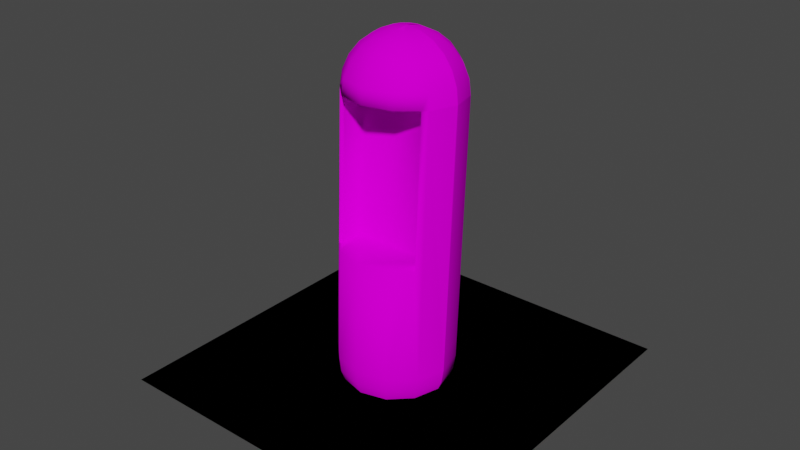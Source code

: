 # Source: Weapon_Capsule.blend  (saved by Blender 3.2.14; exported with 4.5.12 LTS)
import bpy
from mathutils import Matrix  # noqa: F401  (used for matrix-valued properties, if any)

bpy.ops.wm.read_factory_settings(use_empty=True)
scene = bpy.context.scene
scene.name = 'Scene'

# ---- collections
col_collection = bpy.data.collections.new('Collection'); scene.collection.children.link(col_collection)

# ---- images (referenced by path relative to the original .blend; pixels are not part of the script)
import os
ASSET_DIR = os.environ.get("B2B_ASSET_DIR", "")  # directory of the original .blend (textures are referenced by path, not embedded)
HERE = os.path.dirname(os.path.abspath(__file__))  # packed textures are extracted next to this script under _unpacked/

def load_image(name, relpath, width, height, colorspace="sRGB"):
    """Load a texture the original file referenced (path relative to the .blend, or extracted next to this script)."""
    p = next((c for c in (os.path.join(HERE, relpath), os.path.join(ASSET_DIR, relpath)) if relpath and os.path.exists(c)), "")
    if p:
        img = bpy.data.images.load(p, check_existing=True)
        img.name = name
    else:  # same state as the original file: an image datablock whose file is absent (Cycles renders it pink)
        img = bpy.data.images.new(name, width, height)
        img.source = "FILE"
        img.filepath = "//" + (relpath or name)
    img.colorspace_settings.name = colorspace
    return img
img_material_3_tga = load_image('material_3.tga', 'Weapon Capsule/material_3.tga', 1024, 1024, 'sRGB')
img_material_2_png = load_image('material_2.png', 'Weapon Capsule/material_2.png', 1024, 1024, 'sRGB')

# ---- materials (node trees are filled in below, after node groups)
mat_material = bpy.data.materials.new('material')
mat_material.use_transparent_shadow = False
mat_material.diffuse_color = (1.0, 1.0, 1.0, 1.0)
mat_material_3 = bpy.data.materials.new('material_3')
mat_material_3.use_transparent_shadow = False
mat_material_2 = bpy.data.materials.new('material_2')
mat_material_2.use_transparent_shadow = False

# ---- material node trees
mat_material.use_nodes = True; mat_material.node_tree.nodes.clear()
_N = mat_material.node_tree.nodes; _L = mat_material.node_tree.links
n0 = _N.new('ShaderNodeBsdfPrincipled'); n0.name = 'Principled BSDF'; n0.location = (0, 300)
n0.distribution = 'GGX'
n0.subsurface_method = 'RANDOM_WALK_SKIN'
n0.inputs[0].default_value = (1.0, 1.0, 1.0, 1.0)
n0.inputs[3].default_value = 1.45
n0.inputs[13].default_value = 0.0
n0.inputs[27].default_value = (0.0, 0.0, 0.0, 1.0)
n0.inputs[28].default_value = 1.0
n1 = _N.new('ShaderNodeOutputMaterial'); n1.name = 'Material Output'; n1.location = (300, 300)
_L.new(n0.outputs[0], n1.inputs[0])
n1.is_active_output = True
mat_material_3.use_nodes = True; mat_material_3.node_tree.nodes.clear()
_N = mat_material_3.node_tree.nodes; _L = mat_material_3.node_tree.links
n0 = _N.new('ShaderNodeBsdfPrincipled'); n0.name = 'Principled BSDF'; n0.location = (0, 300)
n0.distribution = 'GGX'
n0.subsurface_method = 'RANDOM_WALK_SKIN'
n0.inputs[3].default_value = 1.45
n0.inputs[13].default_value = 0.0
n0.inputs[27].default_value = (0.0, 0.0, 0.0, 1.0)
n0.inputs[28].default_value = 1.0
n1 = _N.new('ShaderNodeOutputMaterial'); n1.name = 'Material Output'; n1.location = (300, 300)
n2 = _N.new('ShaderNodeTexImage'); n2.name = 'Image Texture'; n2.location = (-300, 300)
n2.label = 'Base Color'
n2.image = img_material_3_tga
_L.new(n0.outputs[0], n1.inputs[0])
_L.new(n2.outputs[0], n0.inputs[0])
n1.is_active_output = True
mat_material_2.use_nodes = True; mat_material_2.node_tree.nodes.clear()
_N = mat_material_2.node_tree.nodes; _L = mat_material_2.node_tree.links
n0 = _N.new('ShaderNodeBsdfPrincipled'); n0.name = 'Principled BSDF'; n0.location = (0, 300)
n0.distribution = 'GGX'
n0.subsurface_method = 'RANDOM_WALK_SKIN'
n0.inputs[3].default_value = 1.45
n0.inputs[13].default_value = 0.0
n0.inputs[27].default_value = (0.0, 0.0, 0.0, 1.0)
n0.inputs[28].default_value = 1.0
n1 = _N.new('ShaderNodeOutputMaterial'); n1.name = 'Material Output'; n1.location = (300, 300)
n2 = _N.new('ShaderNodeTexImage'); n2.name = 'Image Texture'; n2.location = (-300, 300)
n2.label = 'Base Color'
n2.image = img_material_2_png
_L.new(n0.outputs[0], n1.inputs[0])
_L.new(n2.outputs[0], n0.inputs[0])
n1.is_active_output = True

# ---- world
world_world = bpy.data.worlds.new('World'); scene.world = world_world
world_world.use_nodes = True; world_world.node_tree.nodes.clear()
_N = world_world.node_tree.nodes; _L = world_world.node_tree.links
n0 = _N.new('ShaderNodeOutputWorld'); n0.name = 'World Output'; n0.location = (300, 300)
n1 = _N.new('ShaderNodeBackground'); n1.name = 'Background'; n1.location = (10, 300)
n1.inputs[0].default_value = (0.05088, 0.05088, 0.05088, 1.0)
_L.new(n1.outputs[0], n0.inputs[0])
n0.is_active_output = True
world_world.color = (0.05088, 0.05088, 0.05088)
world_world.use_sun_shadow = False
world_world.sun_shadow_jitter_overblur = 0.0

# ---- meshes
me_id18 = bpy.data.meshes.new('ID18')
me_id18.from_pydata([(95.68, 133.3, 0.0), (-22.2, 11.69, 0.0), (-22.2, 133.3, 0.0), (95.68, 11.69, 0.0), (95.68, 11.69, 0.0), (95.68, 133.3, 0.0), (-22.2, 11.69, 0.0), (-22.2, 133.3, 0.0)], [], [(0, 1, 2), (1, 0, 3), (4, 5, 6), (7, 6, 5)])
me_id18.polygons.foreach_set('material_index', [0, 0, 1, 1])
_uv = me_id18.uv_layers.new(name='ID29')
_uv.uv.foreach_set('vector', [0.0, 0.0, 0.0, 0.0, 0.0, 0.0, 0.0, 0.0, 0.0, 0.0, 0.0, 0.0, -1.0, -1.0, -1.0, 6.661e-16, -8.327e-17, -1.0, 1.11e-16, 6.661e-16, -8.327e-17, -1.0, -1.0, 6.661e-16])
me_id18.materials.append(mat_material)
me_id18.materials.append(mat_material_3)
me_id18.update()
me_id5 = bpy.data.meshes.new('ID5')
me_id5.from_pydata([(28.99, 3.196, 14.49), (36.48, 9.774, 19.55), (29.32, 2.619, 19.55), (35.9, 10.11, 14.49), (19.55, 0.6661, 14.49), (19.55, 0.0, 19.55), (28.01, 4.887, 9.774), (34.21, 11.08, 9.774), (39.1, 19.55, 19.55), (38.43, 19.55, 14.49), (34.9, 8.195, 57.62), (29.32, 2.619, 58.02), (36.48, 9.774, 107.9), (34.9, 8.195, 107.9), (10.11, 3.196, 14.49), (9.774, 2.619, 19.55), (19.55, 2.619, 9.774), (19.55, 0.0, 58.02), (31.52, 12.64, 5.725), (26.46, 7.577, 5.725), (36.48, 19.55, 9.774), (35.9, 28.99, 14.49), (39.1, 19.55, 19.55), (38.43, 19.55, 14.49), (36.48, 29.32, 19.55), (39.1, 19.55, 25.45), (39.1, 19.55, 107.9), (34.9, 8.195, 107.9), (28.99, 3.196, 112.9), (29.32, 2.619, 107.9), (35.9, 10.11, 112.9), (36.48, 9.774, 107.9), (34.9, 10.2, 107.9), (34.9, 8.195, 57.62), (34.9, 10.2, 57.62), (34.9, 16.86, 57.62), (3.196, 10.11, 14.49), (2.619, 9.774, 19.55), (11.08, 4.887, 9.774), (9.774, 2.619, 58.02), (19.55, 5.725, 5.725), (28.01, 14.66, 2.619), (24.43, 11.08, 2.619), (33.37, 19.55, 5.725), (36.48, 19.55, 9.774), (34.21, 28.01, 9.774), (29.32, 36.48, 19.55), (28.99, 35.9, 14.49), (36.48, 29.32, 25.45), (39.1, 19.55, 25.45), (39.1, 19.55, 107.9), (39.1, 19.55, 25.45), (36.48, 29.32, 107.9), (39.1, 19.55, 107.9), (38.43, 19.55, 112.9), (19.55, 0.0, 107.9), (19.55, 0.6661, 112.9), (34.9, 16.86, 107.9), (5.599, 8.781, 107.9), (5.599, 16.86, 107.9), (5.599, 6.794, 107.9), (9.774, 2.619, 107.9), (34.9, 10.2, 107.9), (28.01, 4.887, 117.6), (34.21, 11.08, 117.6), (34.9, 16.86, 107.9), (34.9, 10.2, 107.9), (0.0, 19.55, 19.55), (0.6661, 19.55, 14.49), (4.887, 11.08, 9.774), (5.599, 6.794, 57.92), (2.619, 9.774, 107.9), (5.599, 6.794, 107.9), (12.64, 7.577, 5.725), (5.599, 16.86, 57.62), (19.55, 9.774, 2.619), (23.93, 17.02, 0.6661), (22.08, 15.17, 0.6661), (29.32, 19.55, 2.619), (31.52, 26.46, 5.725), (33.37, 19.55, 5.725), (28.01, 34.21, 9.774), (36.48, 29.32, 107.9), (38.43, 19.55, 112.9), (39.1, 19.55, 107.9), (35.9, 28.99, 112.9), (36.48, 19.55, 117.6), (34.21, 28.01, 117.6), (31.52, 26.46, 121.7), (33.37, 19.55, 121.7), (29.32, 19.55, 124.8), (28.01, 24.43, 124.8), (24.61, 19.55, 126.8), (23.93, 22.08, 126.8), (20.33, 19.55, 127.3), (20.22, 19.94, 127.3), (19.55, 19.55, 127.4), (20.88, 20.31, 127.2), (21.08, 19.55, 127.2), (18.01, 19.55, 127.2), (15.17, 22.08, 126.8), (14.49, 19.55, 126.8), (18.22, 20.31, 127.2), (18.77, 19.55, 127.3), (18.87, 19.94, 127.3), (11.08, 24.43, 124.8), (9.774, 19.55, 124.8), (7.577, 26.46, 121.7), (5.725, 19.55, 121.7), (2.619, 19.55, 117.6), (4.887, 28.01, 117.6), (0.6661, 19.55, 112.9), (3.196, 28.99, 112.9), (0.0, 19.55, 107.9), (2.619, 29.32, 107.9), (0.0, 19.55, 107.9), (2.619, 29.32, 19.55), (0.0, 19.55, 19.55), (2.619, 29.32, 107.9), (0.6661, 19.55, 14.49), (3.196, 28.99, 14.49), (2.619, 19.55, 9.774), (4.887, 28.01, 9.774), (5.725, 19.55, 5.725), (7.577, 26.46, 5.725), (9.774, 19.55, 2.619), (11.08, 24.43, 2.619), (14.49, 19.55, 0.6661), (15.17, 22.08, 0.6661), (19.55, 19.55, 0.0), (24.61, 19.55, 0.6661), (23.93, 22.08, 0.6661), (28.01, 24.43, 2.619), (29.32, 19.55, 2.619), (19.55, 39.1, 19.55), (19.55, 38.43, 14.49), (29.32, 36.48, 107.9), (36.48, 19.55, 117.6), (10.11, 3.196, 112.9), (19.55, 2.619, 117.6), (5.599, 8.781, 57.86), (5.599, 6.794, 57.92), (5.599, 8.781, 107.9), (5.599, 8.781, 107.9), (5.599, 16.86, 107.9), (2.619, 9.774, 107.9), (3.196, 10.11, 112.9), (0.0, 19.55, 107.9), (0.6661, 19.55, 112.9), (10.11, 35.9, 112.9), (9.774, 36.48, 107.9), (19.55, 39.1, 107.9), (19.55, 38.43, 112.9), (29.32, 36.48, 107.9), (28.99, 35.9, 112.9), (31.52, 12.64, 121.7), (26.46, 7.577, 121.7), (2.619, 19.55, 9.774), (0.0, 19.55, 107.9), (7.577, 12.64, 5.725), (14.66, 11.08, 2.619), (19.55, 14.49, 0.6661), (19.55, 19.55, 0.0), (24.61, 19.55, 0.6661), (26.46, 31.52, 5.725), (19.55, 36.48, 9.774), (28.01, 34.21, 117.6), (33.37, 19.55, 121.7), (26.46, 31.52, 121.7), (29.32, 19.55, 124.8), (28.01, 14.66, 124.8), (24.43, 28.01, 124.8), (24.61, 19.55, 126.8), (23.93, 17.02, 126.8), (22.08, 23.93, 126.8), (20.22, 19.16, 127.3), (20.33, 19.55, 127.3), (19.55, 19.55, 127.4), (20.88, 18.78, 127.2), (21.08, 19.55, 127.2), (19.94, 20.22, 127.3), (20.31, 20.88, 127.2), (15.17, 17.02, 126.8), (18.01, 19.55, 127.2), (14.49, 19.55, 126.8), (18.22, 18.78, 127.2), (18.77, 19.55, 127.3), (18.87, 19.16, 127.3), (17.02, 23.93, 126.8), (18.78, 20.88, 127.2), (19.16, 20.22, 127.3), (14.66, 28.01, 124.8), (11.08, 14.66, 124.8), (9.774, 19.55, 124.8), (12.64, 31.52, 121.7), (7.577, 12.64, 121.7), (5.725, 19.55, 121.7), (11.08, 34.21, 117.6), (2.619, 19.55, 117.6), (4.887, 11.08, 117.6), (9.774, 36.48, 19.55), (9.774, 36.48, 107.9), (10.11, 35.9, 14.49), (11.08, 34.21, 9.774), (12.64, 31.52, 5.725), (5.725, 19.55, 5.725), (14.66, 28.01, 2.619), (9.774, 19.55, 2.619), (11.08, 14.66, 2.619), (17.02, 23.93, 0.6661), (14.49, 19.55, 0.6661), (15.17, 17.02, 0.6661), (22.08, 23.93, 0.6661), (24.43, 28.01, 2.619), (19.55, 39.1, 107.9), (11.08, 4.887, 117.6), (19.55, 5.725, 121.7), (19.55, 36.48, 117.6), (24.43, 11.08, 124.8), (17.02, 15.17, 0.6661), (19.55, 33.37, 5.725), (19.55, 33.37, 121.7), (19.55, 29.32, 124.8), (22.08, 15.17, 126.8), (19.55, 24.61, 126.8), (19.94, 18.87, 127.3), (20.31, 18.22, 127.2), (19.55, 20.33, 127.3), (19.55, 21.08, 127.2), (17.02, 15.17, 126.8), (18.78, 18.22, 127.2), (19.16, 18.87, 127.3), (14.66, 11.08, 124.8), (12.64, 7.577, 121.7), (19.55, 29.32, 2.619), (19.55, 24.61, 0.6661), (19.55, 9.774, 124.8), (19.55, 14.49, 126.8), (19.55, 18.01, 127.2), (19.55, 18.77, 127.3)], [], [(0, 1, 2), (1, 0, 3), (2, 4, 0), (4, 2, 5), (6, 3, 0), (3, 6, 7), (3, 8, 1), (8, 3, 9), (2, 10, 11), (10, 2, 1), (10, 12, 13), (12, 10, 1), (5, 14, 4), (14, 5, 15), (0, 16, 6), (16, 0, 4), (2, 17, 5), (17, 2, 11), (18, 6, 19), (6, 18, 7), (7, 9, 3), (9, 7, 20), (21, 22, 23), (22, 21, 24), (8, 12, 1), (12, 8, 25), (26, 12, 25), (27, 28, 29), (28, 27, 30), (30, 27, 31), (32, 33, 13), (33, 32, 34), (10, 35, 11), (35, 10, 34), (15, 36, 14), (36, 15, 37), (4, 38, 16), (38, 4, 14), (17, 15, 5), (15, 17, 39), (19, 16, 40), (16, 19, 6), (35, 17, 11), (41, 19, 42), (19, 41, 18), (18, 20, 7), (20, 18, 43), (44, 21, 23), (21, 44, 45), (46, 21, 47), (21, 46, 24), (22, 48, 49), (48, 22, 24), (48, 50, 51), (50, 48, 52), (53, 30, 31), (30, 53, 54), (28, 55, 29), (55, 28, 56), (57, 58, 59), (58, 57, 60), (60, 57, 61), (61, 57, 55), (55, 57, 29), (29, 57, 27), (27, 57, 62), (30, 63, 28), (63, 30, 64), (65, 34, 66), (34, 65, 35), (67, 36, 37), (36, 67, 68), (38, 36, 69), (36, 38, 14), (39, 37, 15), (37, 39, 70), (70, 71, 37), (71, 70, 72), (16, 73, 40), (73, 16, 38), (17, 74, 39), (42, 40, 75), (40, 42, 19), (35, 74, 17), (76, 42, 77), (42, 76, 41), (78, 18, 41), (18, 78, 43), (79, 44, 80), (44, 79, 45), (81, 21, 45), (21, 81, 47), (82, 83, 84), (83, 82, 85), (85, 86, 83), (86, 85, 87), (86, 88, 89), (88, 86, 87), (90, 88, 91), (88, 90, 89), (92, 91, 93), (91, 92, 90), (94, 95, 96), (95, 94, 97), (97, 94, 98), (97, 98, 93), (93, 98, 92), (99, 100, 101), (100, 99, 102), (102, 99, 103), (102, 103, 104), (104, 103, 96), (101, 105, 106), (105, 101, 100), (106, 107, 108), (107, 106, 105), (107, 109, 108), (109, 107, 110), (110, 111, 109), (111, 110, 112), (112, 113, 111), (113, 112, 114), (115, 116, 117), (116, 115, 118), (116, 119, 117), (119, 116, 120), (120, 121, 119), (121, 120, 122), (122, 123, 121), (123, 122, 124), (124, 125, 123), (125, 124, 126), (126, 127, 125), (127, 126, 128), (129, 127, 128), (130, 129, 131), (132, 130, 131), (130, 132, 133), (79, 133, 132), (133, 79, 80), (134, 47, 135), (47, 134, 46), (136, 24, 46), (24, 136, 48), (48, 136, 52), (54, 64, 30), (64, 54, 137), (56, 61, 55), (61, 56, 138), (63, 56, 28), (56, 63, 139), (140, 72, 141), (72, 140, 142), (74, 143, 140), (143, 74, 144), (65, 74, 35), (74, 65, 144), (138, 60, 61), (60, 138, 145), (145, 138, 146), (146, 147, 145), (147, 146, 148), (149, 114, 112), (114, 149, 150), (149, 151, 150), (151, 149, 152), (152, 153, 151), (153, 152, 154), (154, 82, 153), (82, 154, 85), (63, 155, 156), (155, 63, 64), (68, 69, 36), (69, 68, 157), (158, 37, 71), (37, 158, 67), (159, 38, 69), (38, 159, 73), (39, 140, 70), (140, 39, 74), (160, 40, 73), (40, 160, 75), (77, 75, 161), (75, 77, 42), (76, 77, 162), (163, 41, 76), (41, 163, 78), (81, 79, 164), (79, 81, 45), (135, 81, 165), (81, 135, 47), (166, 85, 154), (85, 166, 87), (137, 155, 64), (155, 137, 167), (88, 166, 168), (166, 88, 87), (155, 169, 170), (169, 155, 167), (91, 168, 171), (168, 91, 88), (170, 172, 173), (172, 170, 169), (93, 171, 174), (171, 93, 91), (175, 176, 177), (176, 175, 178), (176, 178, 179), (179, 178, 173), (179, 173, 172), (95, 180, 96), (180, 95, 181), (181, 95, 97), (181, 97, 174), (174, 97, 93), (182, 183, 184), (183, 182, 185), (183, 185, 186), (186, 185, 187), (186, 187, 177), (102, 188, 100), (188, 102, 189), (189, 102, 104), (189, 104, 190), (190, 104, 96), (100, 191, 105), (191, 100, 188), (192, 184, 193), (184, 192, 182), (105, 194, 107), (194, 105, 191), (195, 193, 196), (193, 195, 192), (107, 197, 110), (197, 107, 194), (195, 198, 199), (198, 195, 196), (197, 112, 110), (112, 197, 149), (199, 148, 146), (148, 199, 198), (118, 200, 116), (200, 118, 201), (116, 202, 120), (202, 116, 200), (120, 203, 122), (203, 120, 202), (203, 124, 122), (124, 203, 204), (157, 159, 69), (159, 157, 205), (204, 126, 124), (126, 204, 206), (207, 159, 205), (159, 207, 208), (206, 128, 126), (128, 206, 209), (210, 208, 207), (208, 210, 211), (129, 128, 209), (162, 211, 210), (163, 76, 162), (131, 129, 212), (213, 131, 212), (131, 213, 132), (164, 132, 213), (132, 164, 79), (200, 135, 202), (135, 200, 134), (214, 46, 134), (46, 214, 136), (139, 138, 56), (138, 139, 215), (156, 139, 63), (139, 156, 216), (215, 146, 138), (146, 215, 199), (201, 134, 200), (134, 201, 214), (197, 152, 149), (152, 197, 217), (152, 166, 154), (166, 152, 217), (156, 170, 218), (170, 156, 155), (208, 73, 159), (73, 208, 160), (219, 75, 160), (75, 219, 161), (77, 161, 162), (165, 164, 220), (164, 165, 81), (202, 165, 203), (165, 202, 135), (221, 166, 217), (166, 221, 168), (171, 221, 222), (221, 171, 168), (218, 173, 223), (173, 218, 170), (174, 222, 224), (222, 174, 171), (225, 175, 177), (175, 225, 226), (175, 226, 178), (178, 226, 223), (178, 223, 173), (180, 227, 96), (227, 224, 228), (224, 227, 174), (174, 227, 180), (174, 180, 181), (229, 185, 182), (185, 229, 230), (185, 230, 187), (187, 230, 231), (187, 231, 177), (96, 228, 190), (228, 96, 227), (189, 224, 188), (224, 189, 190), (224, 190, 228), (188, 222, 191), (222, 188, 224), (232, 182, 192), (182, 232, 229), (191, 221, 194), (221, 191, 222), (233, 192, 195), (192, 233, 232), (197, 221, 217), (221, 197, 194), (215, 195, 199), (195, 215, 233), (204, 165, 220), (165, 204, 203), (220, 206, 204), (206, 220, 234), (234, 209, 206), (209, 234, 235), (211, 160, 208), (160, 211, 219), (235, 129, 209), (162, 219, 211), (212, 129, 235), (213, 235, 234), (235, 213, 212), (164, 234, 220), (234, 164, 213), (139, 233, 215), (233, 139, 216), (216, 218, 236), (218, 216, 156), (161, 219, 162), (218, 237, 236), (237, 218, 223), (223, 238, 237), (238, 223, 226), (238, 226, 225), (238, 177, 239), (177, 238, 225), (238, 239, 237), (237, 230, 229), (230, 237, 231), (231, 237, 177), (177, 237, 239), (236, 229, 232), (229, 236, 237), (216, 232, 233), (232, 216, 236)])
me_id5.polygons.foreach_set('use_smooth', [1, 1, 1, 1, 1, 1, 1, 1, 1, 1, 1, 1, 1, 1, 1, 1, 1, 1, 1, 1, 1, 1, 1, 1, 1, 1, 1, 1, 1, 1, 1, 1, 1, 1, 1, 1, 1, 1, 1, 1, 1, 1, 1, 1, 1, 1, 1, 1, 1, 1, 1, 1, 1, 1, 1, 1, 1, 1, 1, 0, 1, 1, 1, 1, 1, 1, 1, 1, 1, 1, 1, 1, 1, 1, 1, 1, 1, 1, 1, 1, 1, 1, 1, 1, 1, 1, 1, 1, 1, 1, 1, 1, 1, 1, 1, 1, 1, 1, 1, 1, 1, 1, 1, 1, 1, 1, 1, 1, 1, 1, 1, 1, 1, 1, 1, 1, 1, 1, 1, 1, 1, 1, 1, 1, 1, 1, 1, 1, 1, 1, 1, 1, 1, 1, 1, 1, 1, 1, 1, 1, 1, 1, 1, 1, 1, 1, 1, 1, 1, 1, 1, 1, 1, 1, 1, 1, 1, 1, 1, 1, 1, 1, 1, 1, 1, 1, 1, 1, 1, 1, 1, 1, 1, 1, 1, 1, 1, 1, 1, 1, 1, 1, 1, 1, 1, 1, 1, 1, 1, 1, 1, 1, 1, 1, 1, 1, 1, 1, 1, 1, 1, 1, 1, 1, 1, 1, 1, 1, 1, 1, 1, 1, 1, 1, 1, 1, 1, 1, 1, 1, 1, 1, 1, 1, 1, 1, 1, 1, 1, 1, 1, 1, 1, 1, 1, 1, 1, 1, 1, 1, 1, 1, 1, 1, 1, 1, 1, 1, 1, 1, 1, 1, 1, 1, 1, 1, 1, 1, 1, 1, 1, 1, 1, 1, 1, 1, 1, 1, 1, 1, 1, 1, 1, 1, 1, 1, 1, 1, 1, 1, 1, 1, 1, 1, 1, 1, 1, 1, 1, 1, 1, 1, 1, 1, 1, 1, 1, 1, 1, 1, 1, 1, 1, 1, 1, 1, 1, 1, 1, 1, 1, 1, 1, 1, 1, 1, 1, 1, 1, 1, 1, 1, 1, 1, 1, 1, 1, 1, 1, 1, 1, 1, 1, 1, 1, 1, 1, 1, 1, 1, 1, 1, 1, 1, 1, 1, 1, 1, 1, 1, 1, 1, 1, 1, 1, 1, 1, 1, 1, 1, 1, 1, 1, 1, 1, 1, 1, 1, 1, 1])
_uv = me_id5.uv_layers.new(name='ID14')
_uv.uv.foreach_set('vector', [-0.8835, -0.7309, -0.842, -0.7671, -0.842, -0.7256, -0.842, -0.7671, -0.8835, -0.7309, -0.8835, -0.771, -0.842, -0.7256, -0.8835, -0.7309, -0.8835, -0.7309, -0.8835, -0.7309, -0.842, -0.7256, -0.842, -0.7256, -0.9221, -0.7464, -0.8835, -0.771, -0.8835, -0.7309, -0.8835, -0.771, -0.9221, -0.7464, -0.9221, -0.7823, -0.8835, -0.771, -0.842, -0.8389, -0.842, -0.7671, -0.842, -0.8389, -0.8835, -0.771, -0.8835, -0.8403, 0.1014, 0.6417, 0.4133, 0.7063, 0.4166, 0.6417, 0.4133, 0.7063, 0.1014, 0.6417, 0.1014, 0.7246, 0.4133, 0.7063, 0.8251, 0.7246, 0.8251, 0.7063, 0.8251, 0.7246, 0.4133, 0.7063, 0.1014, 0.7246, -0.842, -0.7256, -0.8835, -0.771, -0.8835, -0.7309, -0.8835, -0.771, -0.842, -0.7256, -0.842, -0.7671, -0.8835, -0.7309, -0.9221, -0.7464, -0.9221, -0.7464, -0.9221, -0.7464, -0.8835, -0.7309, -0.8835, -0.7309, -0.8987, -0.6755, -0.5835, -0.6037, -0.8987, -0.6037, -0.5835, -0.6037, -0.8987, -0.6755, -0.5835, -0.6755, -0.9553, -0.8003, -0.9221, -0.7464, -0.9553, -0.771, -0.9221, -0.7464, -0.9553, -0.8003, -0.9221, -0.7823, -0.9221, -0.7823, -0.8835, -0.8403, -0.8835, -0.771, -0.8835, -0.8403, -0.9221, -0.7823, -0.9221, -0.8445, -0.8835, -0.9204, -0.842, -0.8389, -0.8835, -0.8403, -0.842, -0.8389, -0.8835, -0.9204, -0.842, -0.9218, -0.8987, -0.8413, -0.175, -0.7584, -0.8987, -0.7584, -0.175, -0.7584, -0.8987, -0.8413, -0.8503, -0.8413, -0.175, -0.8413, -0.175, -0.7584, -0.8503, -0.8413, 0.9123, 0.263, 0.9235, 0.2751, 0.9256, 0.2604, 0.9235, 0.2751, 0.9123, 0.263, 0.907, 0.2783, 0.907, 0.2783, 0.9123, 0.263, 0.9086, 0.2637, 0.3676, 0.9743, -0.04419, 0.9954, 0.3676, 0.9954, -0.04419, 0.9954, 0.3676, 0.9743, -0.04419, 0.9743, 0.4265, 0.4668, 0.42, 0.3961, 0.4764, 0.508, 0.42, 0.3961, 0.4265, 0.4668, 0.425, 0.4504, -0.842, -0.7671, -0.8835, -0.8403, -0.8835, -0.771, -0.8835, -0.8403, -0.842, -0.7671, -0.842, -0.8389, -0.8835, -0.7309, -0.9221, -0.7823, -0.9221, -0.7464, -0.9221, -0.7823, -0.8835, -0.7309, -0.8835, -0.771, 0.4176, 0.5849, 0.1025, 0.6567, 0.1025, 0.5849, 0.1025, 0.6567, 0.4176, 0.5849, 0.4176, 0.6567, -0.9553, -0.771, -0.9221, -0.7464, -0.9553, -0.771, -0.9221, -0.7464, -0.9553, -0.771, -0.9221, -0.7464, 0.42, 0.3961, 0.5581, 0.5219, 0.4764, 0.508, -0.9807, -0.8237, -0.9553, -0.771, -0.9807, -0.803, -0.9553, -0.771, -0.9807, -0.8237, -0.9553, -0.8003, -0.9553, -0.8003, -0.9221, -0.8445, -0.9221, -0.7823, -0.9221, -0.8445, -0.9553, -0.8003, -0.9553, -0.851, -0.9221, -0.8445, -0.8835, -0.9204, -0.8835, -0.8403, -0.8835, -0.9204, -0.9221, -0.8445, -0.9221, -0.9163, -0.842, -0.9936, -0.8835, -0.9204, -0.8835, -0.9897, -0.8835, -0.9204, -0.842, -0.9936, -0.842, -0.9218, -0.842, -0.8389, -0.7936, -0.9218, -0.7936, -0.8389, -0.7936, -0.9218, -0.842, -0.8389, -0.842, -0.9218, -0.8503, -0.9242, -0.175, -0.8413, -0.8503, -0.8413, -0.175, -0.8413, -0.8503, -0.9242, -0.175, -0.9242, 0.879, 0.2656, 0.907, 0.2783, 0.9086, 0.2637, 0.907, 0.2783, 0.879, 0.2656, 0.8784, 0.2801, 0.9235, 0.2751, 0.9256, 0.2567, 0.9256, 0.2604, 0.9256, 0.2567, 0.9235, 0.2751, 0.9235, 0.2715, 0.8318, 0.3961, 0.8979, 0.6362, 0.8318, 0.6362, 0.8979, 0.6362, 0.8318, 0.3961, 0.9142, 0.6362, 0.9142, 0.6362, 0.8318, 0.3961, 0.9484, 0.602, 0.9484, 0.602, 0.8318, 0.3961, 0.9699, 0.5219, 0.9699, 0.5219, 0.8318, 0.3961, 0.9484, 0.4418, 0.9484, 0.4418, 0.8318, 0.3961, 0.9027, 0.3961, 0.9027, 0.3961, 0.8318, 0.3961, 0.8863, 0.3961, 0.907, 0.2783, 0.9171, 0.2887, 0.9235, 0.2751, 0.9171, 0.2887, 0.907, 0.2783, 0.9023, 0.2915, 0.8293, 0.4653, 0.4175, 0.4108, 0.8293, 0.4108, 0.4175, 0.4108, 0.8293, 0.4653, 0.4175, 0.4653, -0.842, -0.9218, -0.8835, -0.8403, -0.842, -0.8389, -0.8835, -0.8403, -0.842, -0.9218, -0.8835, -0.9204, -0.9221, -0.7823, -0.8835, -0.8403, -0.9221, -0.8445, -0.8835, -0.8403, -0.9221, -0.7823, -0.8835, -0.771, 0.4176, 0.6567, 0.1025, 0.7396, 0.1025, 0.6567, 0.1025, 0.7396, 0.4176, 0.6567, 0.4169, 0.7051, 0.4169, 0.7051, 0.8262, 0.7396, 0.1025, 0.7396, 0.8262, 0.7396, 0.4169, 0.7051, 0.8262, 0.7051, -0.9221, -0.7464, -0.9553, -0.8003, -0.9553, -0.771, -0.9553, -0.8003, -0.9221, -0.7464, -0.9221, -0.7823, 0.5581, 0.5219, 0.42, 0.6362, 0.4754, 0.5279, -0.9807, -0.803, -0.9553, -0.771, -0.9807, -0.803, -0.9553, -0.771, -0.9807, -0.803, -0.9553, -0.771, 0.42, 0.3961, 0.42, 0.6362, 0.5581, 0.5219, -0.8501, -0.7277, -0.8095, -0.6962, -0.8501, -0.7062, -0.8095, -0.6962, -0.8501, -0.7277, -0.8095, -0.7377, -0.9807, -0.8596, -0.9553, -0.8003, -0.9807, -0.8237, -0.9553, -0.8003, -0.9807, -0.8596, -0.9553, -0.851, -0.9553, -0.9097, -0.9221, -0.8445, -0.9553, -0.851, -0.9221, -0.8445, -0.9553, -0.9097, -0.9221, -0.9163, -0.9221, -0.9784, -0.8835, -0.9204, -0.9221, -0.9163, -0.8835, -0.9204, -0.9221, -0.9784, -0.8835, -0.9897, 0.8448, 0.2656, 0.8784, 0.2801, 0.879, 0.2656, 0.8784, 0.2801, 0.8448, 0.2656, 0.8454, 0.2801, 0.8454, 0.2801, 0.8767, 0.2932, 0.8784, 0.2801, 0.8767, 0.2932, 0.8454, 0.2801, 0.8471, 0.2932, 0.8767, 0.2932, 0.8498, 0.3039, 0.874, 0.3039, 0.8498, 0.3039, 0.8767, 0.2932, 0.8471, 0.2932, 0.8704, 0.3115, 0.8498, 0.3039, 0.8534, 0.3115, 0.8498, 0.3039, 0.8704, 0.3115, 0.874, 0.3039, 0.8663, 0.3155, 0.8534, 0.3115, 0.8575, 0.3155, 0.8534, 0.3115, 0.8663, 0.3155, 0.8704, 0.3115, 0.8626, 0.3156, 0.8612, 0.3156, 0.8619, 0.3156, 0.8612, 0.3156, 0.8626, 0.3156, 0.8606, 0.3156, 0.8606, 0.3156, 0.8626, 0.3156, 0.8632, 0.3156, 0.8606, 0.3156, 0.8632, 0.3156, 0.8575, 0.3155, 0.8575, 0.3155, 0.8632, 0.3156, 0.8663, 0.3155, 0.8606, 0.3145, 0.8498, 0.3123, 0.8575, 0.3119, 0.8498, 0.3123, 0.8606, 0.3145, 0.8582, 0.3146, 0.8582, 0.3146, 0.8606, 0.3145, 0.8612, 0.315, 0.8582, 0.3146, 0.8612, 0.315, 0.86, 0.3151, 0.86, 0.3151, 0.8612, 0.315, 0.8619, 0.3156, 0.8575, 0.3119, 0.8386, 0.3054, 0.8534, 0.3045, 0.8386, 0.3054, 0.8575, 0.3119, 0.8498, 0.3123, 0.8534, 0.3045, 0.8289, 0.2953, 0.8498, 0.2939, 0.8289, 0.2953, 0.8534, 0.3045, 0.8386, 0.3054, 0.8289, 0.2953, 0.8471, 0.281, 0.8498, 0.2939, 0.8471, 0.281, 0.8289, 0.2953, 0.8215, 0.2826, 0.8215, 0.2826, 0.8454, 0.2665, 0.8471, 0.281, 0.8454, 0.2665, 0.8215, 0.2826, 0.8168, 0.2684, 0.8168, 0.2684, 0.8448, 0.2515, 0.8454, 0.2665, 0.8448, 0.2515, 0.8168, 0.2684, 0.8152, 0.2534, 0.8262, 0.8225, 0.1025, 0.7396, 0.1025, 0.8225, 0.1025, 0.7396, 0.8262, 0.8225, 0.8262, 0.7396, -0.842, -0.9936, -0.8835, -0.9204, -0.842, -0.9218, -0.8835, -0.9204, -0.842, -0.9936, -0.8835, -0.9897, -0.8835, -0.9897, -0.9221, -0.9163, -0.8835, -0.9204, -0.9221, -0.9163, -0.8835, -0.9897, -0.9221, -0.9784, -0.9221, -0.9784, -0.9553, -0.9097, -0.9221, -0.9163, -0.9553, -0.9097, -0.9221, -0.9784, -0.9553, -0.9604, -0.9553, -0.9604, -0.9807, -0.9011, -0.9553, -0.9097, -0.9807, -0.9011, -0.9553, -0.9604, -0.9807, -0.937, -0.9807, -0.937, -0.9967, -0.8911, -0.9807, -0.9011, -0.9967, -0.8911, -0.9807, -0.937, -0.9967, -0.9097, -1.002, -0.8804, -0.9967, -0.8911, -0.9967, -0.9097, -0.9967, -0.8696, -1.002, -0.8804, -0.9967, -0.8911, -0.9807, -0.9011, -0.9967, -0.8696, -0.9967, -0.8911, -0.9967, -0.8696, -0.9807, -0.9011, -0.9807, -0.8596, -0.9553, -0.9097, -0.9807, -0.8596, -0.9807, -0.9011, -0.9807, -0.8596, -0.9553, -0.9097, -0.9553, -0.851, -0.9016, -1.15, -0.9488, -1.071, -0.9434, -1.151, -0.9488, -1.071, -0.9016, -1.15, -0.9072, -1.067, -0.175, -1.007, -0.8987, -0.9242, -0.8987, -1.007, -0.8987, -0.9242, -0.175, -1.007, -0.8503, -0.9242, -0.8503, -0.9242, -0.175, -1.007, -0.175, -0.9242, 0.8784, 0.2801, 0.9023, 0.2915, 0.907, 0.2783, 0.9023, 0.2915, 0.8784, 0.2801, 0.8767, 0.2932, 0.9235, 0.2715, 0.9086, 0.2534, 0.9256, 0.2567, 0.9086, 0.2534, 0.9235, 0.2715, 0.907, 0.2684, 0.9171, 0.2887, 0.9235, 0.2715, 0.9235, 0.2751, 0.9235, 0.2715, 0.9171, 0.2887, 0.9171, 0.2855, -0.04234, 0.978, 0.3674, 0.9989, -0.04185, 0.9989, 0.3674, 0.9989, -0.04234, 0.978, 0.3674, 0.978, 0.42, 0.6362, 0.8318, 0.7023, 0.422, 0.7023, 0.8318, 0.7023, 0.42, 0.6362, 0.8318, 0.6362, 0.8318, 0.3961, 0.42, 0.6362, 0.42, 0.3961, 0.42, 0.6362, 0.8318, 0.3961, 0.8318, 0.6362, 0.907, 0.2684, 0.8913, 0.2523, 0.9086, 0.2534, 0.8913, 0.2523, 0.907, 0.2684, 0.879, 0.2515, 0.879, 0.2515, 0.907, 0.2684, 0.8784, 0.2665, 0.8784, 0.2665, 0.8448, 0.2515, 0.879, 0.2515, 0.8448, 0.2515, 0.8784, 0.2665, 0.8454, 0.2665, 0.8003, 0.2715, 0.8152, 0.2534, 0.8168, 0.2684, 0.8152, 0.2534, 0.8003, 0.2715, 0.7982, 0.2567, 0.8003, 0.2715, 0.7982, 0.2604, 0.7982, 0.2567, 0.7982, 0.2604, 0.8003, 0.2715, 0.8003, 0.2751, 0.8003, 0.2751, 0.8152, 0.2637, 0.7982, 0.2604, 0.8152, 0.2637, 0.8003, 0.2751, 0.8168, 0.2783, 0.8168, 0.2783, 0.8448, 0.2656, 0.8152, 0.2637, 0.8448, 0.2656, 0.8168, 0.2783, 0.8454, 0.2801, 0.9171, 0.2887, 0.8949, 0.3025, 0.907, 0.3002, 0.8949, 0.3025, 0.9171, 0.2887, 0.9023, 0.2915, -0.8835, -0.9204, -0.9221, -0.8445, -0.8835, -0.8403, -0.9221, -0.8445, -0.8835, -0.9204, -0.9221, -0.9163, 0.8262, 0.8225, 0.1025, 0.7396, 0.8262, 0.7396, 0.1025, 0.7396, 0.8262, 0.8225, 0.1025, 0.8225, -0.9553, -0.851, -0.9221, -0.7823, -0.9221, -0.8445, -0.9221, -0.7823, -0.9553, -0.851, -0.9553, -0.8003, 0.4754, 0.5279, 0.4324, 0.5711, 0.4354, 0.5552, 0.4324, 0.5711, 0.4754, 0.5279, 0.42, 0.6362, -0.9807, -0.8237, -0.9553, -0.771, -0.9553, -0.8003, -0.9553, -0.771, -0.9807, -0.8237, -0.9807, -0.803, -0.7979, -1.15, -0.7473, -1.141, -0.7879, -1.131, -0.7473, -1.141, -0.7979, -1.15, -0.7666, -1.177, -0.9967, -0.851, -0.9967, -0.8403, -1.002, -0.8804, -0.9967, -0.8696, -0.9807, -0.8237, -0.9967, -0.851, -0.9807, -0.8237, -0.9967, -0.8696, -0.9807, -0.8596, -0.9221, -0.9784, -0.9553, -0.9097, -0.9553, -0.9604, -0.9553, -0.9097, -0.9221, -0.9784, -0.9221, -0.9163, -0.9434, -1.151, -0.99, -1.078, -0.9852, -1.15, -0.99, -1.078, -0.9434, -1.151, -0.9488, -1.071, 0.8215, 0.2915, 0.8454, 0.2801, 0.8168, 0.2783, 0.8454, 0.2801, 0.8215, 0.2915, 0.8471, 0.2932, 0.8767, 0.2932, 0.8949, 0.3025, 0.9023, 0.2915, 0.8949, 0.3025, 0.8767, 0.2932, 0.874, 0.3039, 0.8498, 0.3039, 0.8215, 0.2915, 0.8289, 0.3025, 0.8215, 0.2915, 0.8498, 0.3039, 0.8471, 0.2932, 0.8949, 0.3025, 0.8704, 0.3115, 0.8852, 0.3105, 0.8704, 0.3115, 0.8949, 0.3025, 0.874, 0.3039, 0.8534, 0.3115, 0.8289, 0.3025, 0.8386, 0.3105, 0.8289, 0.3025, 0.8534, 0.3115, 0.8498, 0.3039, 0.8852, 0.3105, 0.8663, 0.3155, 0.874, 0.315, 0.8663, 0.3155, 0.8852, 0.3105, 0.8704, 0.3115, 0.8575, 0.3155, 0.8386, 0.3105, 0.8498, 0.315, 0.8386, 0.3105, 0.8575, 0.3155, 0.8534, 0.3115, 0.8638, 0.3155, 0.8626, 0.3156, 0.8619, 0.3156, 0.8626, 0.3156, 0.8638, 0.3155, 0.8656, 0.3154, 0.8626, 0.3156, 0.8656, 0.3154, 0.8632, 0.3156, 0.8632, 0.3156, 0.8656, 0.3154, 0.874, 0.315, 0.8632, 0.3156, 0.874, 0.315, 0.8663, 0.3155, 0.8612, 0.3156, 0.86, 0.3155, 0.8619, 0.3156, 0.86, 0.3155, 0.8612, 0.3156, 0.8582, 0.3154, 0.8582, 0.3154, 0.8612, 0.3156, 0.8606, 0.3156, 0.8582, 0.3154, 0.8606, 0.3156, 0.8498, 0.315, 0.8498, 0.315, 0.8606, 0.3156, 0.8575, 0.3155, 0.8663, 0.3119, 0.8606, 0.3145, 0.8575, 0.3119, 0.8606, 0.3145, 0.8663, 0.3119, 0.8632, 0.3145, 0.8606, 0.3145, 0.8632, 0.3145, 0.8612, 0.315, 0.8612, 0.315, 0.8632, 0.3145, 0.8626, 0.315, 0.8612, 0.315, 0.8626, 0.315, 0.8619, 0.3156, 0.8582, 0.3146, 0.8454, 0.3132, 0.8498, 0.3123, 0.8454, 0.3132, 0.8582, 0.3146, 0.8569, 0.3149, 0.8569, 0.3149, 0.8582, 0.3146, 0.86, 0.3151, 0.8569, 0.3149, 0.86, 0.3151, 0.8593, 0.3152, 0.8593, 0.3152, 0.86, 0.3151, 0.8619, 0.3156, 0.8498, 0.3123, 0.83, 0.307, 0.8386, 0.3054, 0.83, 0.307, 0.8498, 0.3123, 0.8454, 0.3132, 0.8704, 0.3045, 0.8575, 0.3119, 0.8534, 0.3045, 0.8575, 0.3119, 0.8704, 0.3045, 0.8663, 0.3119, 0.8386, 0.3054, 0.8168, 0.2976, 0.8289, 0.2953, 0.8168, 0.2976, 0.8386, 0.3054, 0.83, 0.307, 0.874, 0.2939, 0.8534, 0.3045, 0.8498, 0.2939, 0.8534, 0.3045, 0.874, 0.2939, 0.8704, 0.3045, 0.8289, 0.2953, 0.8067, 0.2855, 0.8215, 0.2826, 0.8067, 0.2855, 0.8289, 0.2953, 0.8168, 0.2976, 0.874, 0.2939, 0.8471, 0.281, 0.8767, 0.281, 0.8471, 0.281, 0.874, 0.2939, 0.8498, 0.2939, 0.8067, 0.2855, 0.8168, 0.2684, 0.8215, 0.2826, 0.8168, 0.2684, 0.8067, 0.2855, 0.8003, 0.2715, 0.8767, 0.2837, 0.8454, 0.2665, 0.8784, 0.2665, 0.8454, 0.2665, 0.8767, 0.2837, 0.8471, 0.2837, -0.175, -1.256, -0.8987, -1.173, -0.8987, -1.256, -0.8987, -1.173, -0.175, -1.256, -0.175, -1.173, -0.8987, -1.256, -0.9405, -1.174, -0.9405, -1.254, -0.9405, -1.174, -0.8987, -1.256, -0.8987, -1.173, -0.9405, -1.254, -0.9821, -1.178, -0.9821, -1.25, -0.9821, -1.178, -0.9405, -1.254, -0.9405, -1.174, -0.8957, -1.167, -0.9553, -1.216, -0.9181, -1.235, -0.9553, -1.216, -0.8957, -1.167, -0.937, -1.16, -0.9221, -0.9163, -0.9553, -0.851, -0.9221, -0.8445, -0.9553, -0.851, -0.9221, -0.9163, -0.9553, -0.9097, -0.937, -1.16, -0.9915, -1.195, -0.9553, -1.216, -0.9915, -1.195, -0.937, -1.16, -0.9786, -1.156, -0.9807, -0.9011, -0.9553, -0.851, -0.9553, -0.9097, -0.9553, -0.851, -0.9807, -0.9011, -0.9807, -0.8596, -0.9807, -0.9577, -0.9967, -0.9097, -0.9807, -0.937, -0.9967, -0.9097, -0.9807, -0.9577, -0.9967, -0.9204, -0.9967, -0.8911, -0.9807, -0.8596, -0.9807, -0.9011, -0.9807, -0.8596, -0.9967, -0.8911, -0.9967, -0.8696, -1.002, -0.8804, -0.9967, -0.9097, -0.9967, -0.9204, -1.002, -0.8804, -0.9967, -0.8696, -0.9967, -0.8911, -0.9967, -0.8696, -0.9967, -0.851, -1.002, -0.8804, -0.9967, -0.8911, -1.002, -0.8804, -0.9967, -0.9097, -0.9807, -0.937, -0.9967, -0.8911, -0.9967, -0.9097, -0.9967, -0.8911, -0.9807, -0.937, -0.9807, -0.9011, -0.9553, -0.9604, -0.9807, -0.9011, -0.9807, -0.937, -0.9807, -0.9011, -0.9553, -0.9604, -0.9553, -0.9097, -0.8987, -1.173, -0.9405, -1.091, -0.9405, -1.172, -0.9405, -1.091, -0.8987, -1.173, -0.8987, -1.09, -0.175, -1.09, -0.8987, -1.007, -0.8987, -1.09, -0.8987, -1.007, -0.175, -1.09, -0.175, -1.007, 0.9171, 0.2855, 0.907, 0.2684, 0.9235, 0.2715, 0.907, 0.2684, 0.9171, 0.2855, 0.9023, 0.2826, 0.907, 0.3002, 0.9171, 0.2855, 0.9171, 0.2887, 0.9171, 0.2855, 0.907, 0.3002, 0.907, 0.2976, 0.9023, 0.2826, 0.8784, 0.2665, 0.907, 0.2684, 0.8784, 0.2665, 0.9023, 0.2826, 0.8767, 0.281, -0.175, -1.173, -0.8987, -1.09, -0.8987, -1.173, -0.8987, -1.09, -0.175, -1.173, -0.175, -1.09, 0.8067, 0.2855, 0.8003, 0.2751, 0.8003, 0.2715, 0.8003, 0.2751, 0.8067, 0.2855, 0.8067, 0.2887, 0.8003, 0.2751, 0.8215, 0.2915, 0.8168, 0.2783, 0.8215, 0.2915, 0.8003, 0.2751, 0.8067, 0.2887, 0.907, 0.3002, 0.8852, 0.3105, 0.8938, 0.3089, 0.8852, 0.3105, 0.907, 0.3002, 0.8949, 0.3025, -0.9807, -0.8596, -0.9553, -0.8003, -0.9553, -0.851, -0.9553, -0.8003, -0.9807, -0.8596, -0.9807, -0.8237, -0.9967, -0.851, -0.9807, -0.803, -0.9807, -0.8237, -0.9807, -0.803, -0.9967, -0.851, -0.9967, -0.8403, -0.9967, -0.8403, -0.9967, -0.8403, -1.002, -0.8804, -0.8778, -1.148, -0.9234, -1.086, -0.9194, -1.144, -0.9234, -1.086, -0.8778, -1.148, -0.8826, -1.077, -0.9405, -1.172, -0.9821, -1.096, -0.9821, -1.167, -0.9821, -1.096, -0.9405, -1.172, -0.9405, -1.091, 0.8168, 0.3002, 0.8215, 0.2915, 0.8067, 0.2887, 0.8215, 0.2915, 0.8168, 0.3002, 0.8289, 0.3025, 0.8386, 0.3105, 0.8168, 0.3002, 0.83, 0.3089, 0.8168, 0.3002, 0.8386, 0.3105, 0.8289, 0.3025, 0.8938, 0.3089, 0.874, 0.315, 0.8784, 0.3142, 0.874, 0.315, 0.8938, 0.3089, 0.8852, 0.3105, 0.8498, 0.315, 0.83, 0.3089, 0.8454, 0.3142, 0.83, 0.3089, 0.8498, 0.315, 0.8386, 0.3105, 0.8644, 0.3154, 0.8638, 0.3155, 0.8619, 0.3156, 0.8638, 0.3155, 0.8644, 0.3154, 0.8669, 0.3152, 0.8638, 0.3155, 0.8669, 0.3152, 0.8656, 0.3154, 0.8656, 0.3154, 0.8669, 0.3152, 0.8784, 0.3142, 0.8656, 0.3154, 0.8784, 0.3142, 0.874, 0.315, 0.86, 0.3155, 0.8593, 0.3154, 0.8619, 0.3156, 0.8593, 0.3154, 0.8454, 0.3142, 0.8569, 0.3152, 0.8454, 0.3142, 0.8593, 0.3154, 0.8498, 0.315, 0.8498, 0.315, 0.8593, 0.3154, 0.86, 0.3155, 0.8498, 0.315, 0.86, 0.3155, 0.8582, 0.3154, 0.874, 0.3123, 0.8632, 0.3145, 0.8663, 0.3119, 0.8632, 0.3145, 0.874, 0.3123, 0.8656, 0.3146, 0.8632, 0.3145, 0.8656, 0.3146, 0.8626, 0.315, 0.8626, 0.315, 0.8656, 0.3146, 0.8638, 0.3151, 0.8626, 0.315, 0.8638, 0.3151, 0.8619, 0.3156, 0.8619, 0.3156, 0.8569, 0.3152, 0.8593, 0.3152, 0.8569, 0.3152, 0.8619, 0.3156, 0.8593, 0.3154, 0.8569, 0.3149, 0.8454, 0.3142, 0.8454, 0.3132, 0.8454, 0.3142, 0.8569, 0.3149, 0.8593, 0.3152, 0.8454, 0.3142, 0.8593, 0.3152, 0.8569, 0.3152, 0.8454, 0.3132, 0.83, 0.3089, 0.83, 0.307, 0.83, 0.3089, 0.8454, 0.3132, 0.8454, 0.3142, 0.8852, 0.3054, 0.8663, 0.3119, 0.8704, 0.3045, 0.8663, 0.3119, 0.8852, 0.3054, 0.874, 0.3123, 0.83, 0.307, 0.8168, 0.3002, 0.8168, 0.2976, 0.8168, 0.3002, 0.83, 0.307, 0.83, 0.3089, 0.8949, 0.2953, 0.8704, 0.3045, 0.874, 0.2939, 0.8704, 0.3045, 0.8949, 0.2953, 0.8852, 0.3054, 0.8067, 0.2855, 0.8168, 0.3002, 0.8067, 0.2887, 0.8168, 0.3002, 0.8067, 0.2855, 0.8168, 0.2976, 0.9023, 0.2826, 0.874, 0.2939, 0.8767, 0.281, 0.874, 0.2939, 0.9023, 0.2826, 0.8949, 0.2953, -0.937, -1.16, -0.8957, -1.095, -0.937, -1.101, -0.8957, -1.095, -0.937, -1.16, -0.8957, -1.167, -0.937, -1.101, -0.978, -1.152, -0.937, -1.16, -0.978, -1.152, -0.937, -1.101, -0.978, -1.11, -0.9807, -0.9577, -0.9967, -0.9204, -0.9807, -0.9577, -0.9967, -0.9204, -0.9807, -0.9577, -0.9967, -0.9204, -0.9967, -0.8696, -0.9807, -0.8237, -0.9807, -0.8596, -0.9807, -0.8237, -0.9967, -0.8696, -0.9967, -0.851, -0.9967, -0.9204, -1.002, -0.8804, -0.9967, -0.9204, -1.002, -0.8804, -0.9967, -0.851, -0.9967, -0.8696, -0.9967, -0.9097, -1.002, -0.8804, -0.9967, -0.9204, -0.9807, -0.937, -0.9967, -0.9204, -0.9807, -0.9577, -0.9967, -0.9204, -0.9807, -0.937, -0.9967, -0.9097, -0.9553, -1.046, -0.9786, -1.106, -0.937, -1.101, -0.9786, -1.106, -0.9553, -1.046, -0.9915, -1.067, 0.9171, 0.2855, 0.8949, 0.2953, 0.9023, 0.2826, 0.8949, 0.2953, 0.9171, 0.2855, 0.907, 0.2976, 0.907, 0.2976, 0.8938, 0.3089, 0.8938, 0.307, 0.8938, 0.3089, 0.907, 0.2976, 0.907, 0.3002, -0.9967, -0.8403, -0.9967, -0.851, -1.002, -0.8804, 0.8938, 0.3089, 0.8784, 0.3132, 0.8938, 0.307, 0.8784, 0.3132, 0.8938, 0.3089, 0.8784, 0.3142, 0.8784, 0.3142, 0.8669, 0.3149, 0.8784, 0.3132, 0.8669, 0.3149, 0.8784, 0.3142, 0.8669, 0.3152, 0.8669, 0.3149, 0.8669, 0.3152, 0.8644, 0.3154, 0.8669, 0.3149, 0.8619, 0.3156, 0.8644, 0.3152, 0.8619, 0.3156, 0.8669, 0.3149, 0.8644, 0.3154, 0.8669, 0.3149, 0.8644, 0.3152, 0.8784, 0.3132, 0.8784, 0.3132, 0.8656, 0.3146, 0.874, 0.3123, 0.8656, 0.3146, 0.8784, 0.3132, 0.8638, 0.3151, 0.8638, 0.3151, 0.8784, 0.3132, 0.8619, 0.3156, 0.8619, 0.3156, 0.8784, 0.3132, 0.8644, 0.3152, 0.8938, 0.307, 0.874, 0.3123, 0.8852, 0.3054, 0.874, 0.3123, 0.8938, 0.307, 0.8784, 0.3132, 0.907, 0.2976, 0.8852, 0.3054, 0.8949, 0.2953, 0.8852, 0.3054, 0.907, 0.2976, 0.8938, 0.307])
me_id5.materials.append(None)
me_id5.update()

# ---- objects
ob_sketchup = bpy.data.objects.new('SketchUp', me_id18)
ob_instance_0 = bpy.data.objects.new('instance_0', me_id5)

# ---- transforms, parenting, visibility, modifiers, constraints
ob_sketchup.location = (0.0, 0.0, 0.0)
ob_sketchup.scale = (0.0254, 0.0254, 0.0254)
ob_instance_0.parent = ob_sketchup
ob_instance_0.location = (17.77, 49.55, -10.86)
ob_instance_0.rotation_euler = (-0.04538, 0.0, 0.0)
ob_instance_0.material_slots[0].link = 'OBJECT'; ob_instance_0.material_slots[0].material = mat_material_2

# ---- collection membership
col_collection.objects.link(ob_sketchup)
col_collection.objects.link(ob_instance_0)

# ---- scene / render settings (as saved in the file)
scene.frame_start = 1; scene.frame_end = 250; scene.frame_set(1)
scene.render.engine = 'BLENDER_EEVEE_NEXT'
scene.cycles.sampling_pattern = 'TABULATED_SOBOL'
scene.cycles.use_light_tree = False
scene.view_settings.view_transform = 'Filmic'
bpy.context.view_layer.update()

# ---- added for rendering (the .blend has no active camera and no usable light): camera, sun
cam_auto = bpy.data.cameras.new('AutoCamera')
cam_auto.lens = 50.0
cam_auto.sensor_width = 36.0
cam_auto.clip_end = 1000.0
ob_auto_camera = bpy.data.objects.new('AutoCamera', cam_auto)
scene.collection.objects.link(ob_auto_camera)
ob_auto_camera.location = (5.93734, -4.16363, 5.3216)
ob_auto_camera.rotation_euler = (1.09748, -7.21219e-08, 0.694738)
scene.camera = ob_auto_camera
light_auto_sun = bpy.data.lights.new('AutoSun', 'SUN')
light_auto_sun.energy = 3.0
light_auto_sun.angle = 0.0523599
ob_auto_sun = bpy.data.objects.new('AutoSun', light_auto_sun)
scene.collection.objects.link(ob_auto_sun)
ob_auto_sun.rotation_euler = (0.872665, 0.174533, 0.523599)
bpy.context.view_layer.update()

